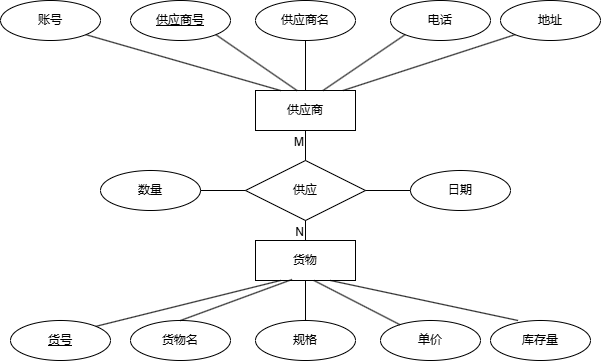

The diagram above was exported from draw.io. Its source (the exported page's mxGraphModel, read from the mxfile embedded in the PNG):
<mxGraphModel dx="954" dy="608" grid="1" gridSize="10" guides="1" tooltips="1" connect="1" arrows="1" fold="1" page="1" pageScale="1" pageWidth="850" pageHeight="1100" math="0" shadow="0" extFonts="Permanent Marker^https://fonts.googleapis.com/css?family=Permanent+Marker">
  <root>
    <mxCell id="0" />
    <mxCell id="1" parent="0" />
    <mxCell id="sp2p36tgRzbdls6sV9Jn-1" value="供应商" style="whiteSpace=wrap;html=1;align=center;" vertex="1" parent="1">
      <mxGeometry x="375" y="170" width="100" height="40" as="geometry" />
    </mxCell>
    <mxCell id="sp2p36tgRzbdls6sV9Jn-2" value="供应商号" style="ellipse;whiteSpace=wrap;html=1;align=center;fontStyle=4" vertex="1" parent="1">
      <mxGeometry x="250" y="80" width="100" height="40" as="geometry" />
    </mxCell>
    <mxCell id="sp2p36tgRzbdls6sV9Jn-3" value="供应商名" style="ellipse;whiteSpace=wrap;html=1;align=center;" vertex="1" parent="1">
      <mxGeometry x="375" y="80" width="100" height="40" as="geometry" />
    </mxCell>
    <mxCell id="sp2p36tgRzbdls6sV9Jn-4" value="电话" style="ellipse;whiteSpace=wrap;html=1;align=center;" vertex="1" parent="1">
      <mxGeometry x="510" y="80" width="100" height="40" as="geometry" />
    </mxCell>
    <mxCell id="sp2p36tgRzbdls6sV9Jn-5" value="地址" style="ellipse;whiteSpace=wrap;html=1;align=center;" vertex="1" parent="1">
      <mxGeometry x="620" y="80" width="100" height="40" as="geometry" />
    </mxCell>
    <mxCell id="sp2p36tgRzbdls6sV9Jn-6" value="账号" style="ellipse;whiteSpace=wrap;html=1;align=center;" vertex="1" parent="1">
      <mxGeometry x="120" y="80" width="100" height="40" as="geometry" />
    </mxCell>
    <mxCell id="sp2p36tgRzbdls6sV9Jn-7" value="货号" style="ellipse;whiteSpace=wrap;html=1;align=center;fontStyle=4" vertex="1" parent="1">
      <mxGeometry x="130" y="400" width="100" height="40" as="geometry" />
    </mxCell>
    <mxCell id="sp2p36tgRzbdls6sV9Jn-8" value="货物" style="whiteSpace=wrap;html=1;align=center;" vertex="1" parent="1">
      <mxGeometry x="375" y="320" width="100" height="40" as="geometry" />
    </mxCell>
    <mxCell id="sp2p36tgRzbdls6sV9Jn-9" value="货物名" style="ellipse;whiteSpace=wrap;html=1;align=center;" vertex="1" parent="1">
      <mxGeometry x="250" y="400" width="100" height="40" as="geometry" />
    </mxCell>
    <mxCell id="sp2p36tgRzbdls6sV9Jn-10" value="规格" style="ellipse;whiteSpace=wrap;html=1;align=center;" vertex="1" parent="1">
      <mxGeometry x="375" y="400" width="100" height="40" as="geometry" />
    </mxCell>
    <mxCell id="sp2p36tgRzbdls6sV9Jn-11" value="单价" style="ellipse;whiteSpace=wrap;html=1;align=center;" vertex="1" parent="1">
      <mxGeometry x="500" y="400" width="100" height="40" as="geometry" />
    </mxCell>
    <mxCell id="sp2p36tgRzbdls6sV9Jn-12" value="库存量" style="ellipse;whiteSpace=wrap;html=1;align=center;" vertex="1" parent="1">
      <mxGeometry x="610" y="400" width="100" height="40" as="geometry" />
    </mxCell>
    <mxCell id="sp2p36tgRzbdls6sV9Jn-13" value="供应" style="shape=rhombus;perimeter=rhombusPerimeter;whiteSpace=wrap;html=1;align=center;" vertex="1" parent="1">
      <mxGeometry x="365" y="240" width="120" height="60" as="geometry" />
    </mxCell>
    <mxCell id="sp2p36tgRzbdls6sV9Jn-17" value="" style="endArrow=none;html=1;rounded=0;exitX=0.5;exitY=1;exitDx=0;exitDy=0;" edge="1" parent="1" source="sp2p36tgRzbdls6sV9Jn-13" target="sp2p36tgRzbdls6sV9Jn-8">
      <mxGeometry relative="1" as="geometry">
        <mxPoint x="520" y="290" as="sourcePoint" />
        <mxPoint x="680" y="290" as="targetPoint" />
      </mxGeometry>
    </mxCell>
    <mxCell id="sp2p36tgRzbdls6sV9Jn-18" value="N" style="resizable=0;html=1;whiteSpace=wrap;align=right;verticalAlign=bottom;" connectable="0" vertex="1" parent="sp2p36tgRzbdls6sV9Jn-17">
      <mxGeometry x="1" relative="1" as="geometry" />
    </mxCell>
    <mxCell id="sp2p36tgRzbdls6sV9Jn-19" value="" style="endArrow=none;html=1;rounded=0;exitX=0.5;exitY=0;exitDx=0;exitDy=0;entryX=0.5;entryY=1;entryDx=0;entryDy=0;" edge="1" parent="1" source="sp2p36tgRzbdls6sV9Jn-13" target="sp2p36tgRzbdls6sV9Jn-1">
      <mxGeometry relative="1" as="geometry">
        <mxPoint x="510" y="250" as="sourcePoint" />
        <mxPoint x="670" y="250" as="targetPoint" />
      </mxGeometry>
    </mxCell>
    <mxCell id="sp2p36tgRzbdls6sV9Jn-20" value="M" style="resizable=0;html=1;whiteSpace=wrap;align=right;verticalAlign=bottom;" connectable="0" vertex="1" parent="sp2p36tgRzbdls6sV9Jn-19">
      <mxGeometry x="1" relative="1" as="geometry">
        <mxPoint y="20" as="offset" />
      </mxGeometry>
    </mxCell>
    <mxCell id="sp2p36tgRzbdls6sV9Jn-24" value="" style="endArrow=none;html=1;rounded=0;exitX=1;exitY=1;exitDx=0;exitDy=0;entryX=0.25;entryY=0;entryDx=0;entryDy=0;" edge="1" parent="1" source="sp2p36tgRzbdls6sV9Jn-6" target="sp2p36tgRzbdls6sV9Jn-1">
      <mxGeometry relative="1" as="geometry">
        <mxPoint x="280" y="150" as="sourcePoint" />
        <mxPoint x="440" y="150" as="targetPoint" />
      </mxGeometry>
    </mxCell>
    <mxCell id="sp2p36tgRzbdls6sV9Jn-25" value="" style="endArrow=none;html=1;rounded=0;exitX=1;exitY=1;exitDx=0;exitDy=0;entryX=0.415;entryY=0;entryDx=0;entryDy=0;entryPerimeter=0;" edge="1" parent="1" source="sp2p36tgRzbdls6sV9Jn-2" target="sp2p36tgRzbdls6sV9Jn-1">
      <mxGeometry relative="1" as="geometry">
        <mxPoint x="280" y="114" as="sourcePoint" />
        <mxPoint x="490" y="160" as="targetPoint" />
      </mxGeometry>
    </mxCell>
    <mxCell id="sp2p36tgRzbdls6sV9Jn-26" value="" style="endArrow=none;html=1;rounded=0;exitX=0.5;exitY=1;exitDx=0;exitDy=0;entryX=0.5;entryY=0;entryDx=0;entryDy=0;" edge="1" parent="1" source="sp2p36tgRzbdls6sV9Jn-3" target="sp2p36tgRzbdls6sV9Jn-1">
      <mxGeometry relative="1" as="geometry">
        <mxPoint x="225" y="134" as="sourcePoint" />
        <mxPoint x="435" y="180" as="targetPoint" />
      </mxGeometry>
    </mxCell>
    <mxCell id="sp2p36tgRzbdls6sV9Jn-27" value="" style="endArrow=none;html=1;rounded=0;exitX=0;exitY=1;exitDx=0;exitDy=0;entryX=0.675;entryY=0;entryDx=0;entryDy=0;entryPerimeter=0;" edge="1" parent="1" source="sp2p36tgRzbdls6sV9Jn-4" target="sp2p36tgRzbdls6sV9Jn-1">
      <mxGeometry relative="1" as="geometry">
        <mxPoint x="235" y="144" as="sourcePoint" />
        <mxPoint x="445" y="190" as="targetPoint" />
      </mxGeometry>
    </mxCell>
    <mxCell id="sp2p36tgRzbdls6sV9Jn-28" value="" style="endArrow=none;html=1;rounded=0;exitX=0;exitY=1;exitDx=0;exitDy=0;entryX=0.875;entryY=0;entryDx=0;entryDy=0;entryPerimeter=0;" edge="1" parent="1" source="sp2p36tgRzbdls6sV9Jn-5" target="sp2p36tgRzbdls6sV9Jn-1">
      <mxGeometry relative="1" as="geometry">
        <mxPoint x="245" y="154" as="sourcePoint" />
        <mxPoint x="455" y="200" as="targetPoint" />
      </mxGeometry>
    </mxCell>
    <mxCell id="sp2p36tgRzbdls6sV9Jn-31" value="" style="endArrow=none;html=1;rounded=0;exitX=1;exitY=0;exitDx=0;exitDy=0;entryX=0.25;entryY=1;entryDx=0;entryDy=0;" edge="1" parent="1" source="sp2p36tgRzbdls6sV9Jn-7" target="sp2p36tgRzbdls6sV9Jn-8">
      <mxGeometry relative="1" as="geometry">
        <mxPoint x="350" y="370" as="sourcePoint" />
        <mxPoint x="510" y="370" as="targetPoint" />
      </mxGeometry>
    </mxCell>
    <mxCell id="sp2p36tgRzbdls6sV9Jn-33" value="" style="endArrow=none;html=1;rounded=0;exitX=0.5;exitY=0;exitDx=0;exitDy=0;entryX=0.365;entryY=0.975;entryDx=0;entryDy=0;entryPerimeter=0;" edge="1" parent="1" source="sp2p36tgRzbdls6sV9Jn-9" target="sp2p36tgRzbdls6sV9Jn-8">
      <mxGeometry relative="1" as="geometry">
        <mxPoint x="225" y="416" as="sourcePoint" />
        <mxPoint x="425" y="360" as="targetPoint" />
      </mxGeometry>
    </mxCell>
    <mxCell id="sp2p36tgRzbdls6sV9Jn-34" value="" style="endArrow=none;html=1;rounded=0;exitX=0.5;exitY=0;exitDx=0;exitDy=0;entryX=0.5;entryY=1;entryDx=0;entryDy=0;" edge="1" parent="1" source="sp2p36tgRzbdls6sV9Jn-10" target="sp2p36tgRzbdls6sV9Jn-8">
      <mxGeometry relative="1" as="geometry">
        <mxPoint x="235" y="426" as="sourcePoint" />
        <mxPoint x="435" y="370" as="targetPoint" />
      </mxGeometry>
    </mxCell>
    <mxCell id="sp2p36tgRzbdls6sV9Jn-35" value="" style="endArrow=none;html=1;rounded=0;fontStyle=1;entryX=0.585;entryY=1;entryDx=0;entryDy=0;entryPerimeter=0;" edge="1" parent="1" source="sp2p36tgRzbdls6sV9Jn-11" target="sp2p36tgRzbdls6sV9Jn-8">
      <mxGeometry relative="1" as="geometry">
        <mxPoint x="245" y="436" as="sourcePoint" />
        <mxPoint x="440" y="350" as="targetPoint" />
      </mxGeometry>
    </mxCell>
    <mxCell id="sp2p36tgRzbdls6sV9Jn-36" value="" style="endArrow=none;html=1;rounded=0;exitX=0.275;exitY=0;exitDx=0;exitDy=0;entryX=0.75;entryY=1;entryDx=0;entryDy=0;exitPerimeter=0;" edge="1" parent="1" source="sp2p36tgRzbdls6sV9Jn-12" target="sp2p36tgRzbdls6sV9Jn-8">
      <mxGeometry relative="1" as="geometry">
        <mxPoint x="255" y="446" as="sourcePoint" />
        <mxPoint x="455" y="390" as="targetPoint" />
      </mxGeometry>
    </mxCell>
    <mxCell id="sp2p36tgRzbdls6sV9Jn-37" value="日期" style="ellipse;whiteSpace=wrap;html=1;align=center;" vertex="1" parent="1">
      <mxGeometry x="530" y="250" width="100" height="40" as="geometry" />
    </mxCell>
    <mxCell id="sp2p36tgRzbdls6sV9Jn-38" value="数量" style="ellipse;whiteSpace=wrap;html=1;align=center;" vertex="1" parent="1">
      <mxGeometry x="220" y="250" width="100" height="40" as="geometry" />
    </mxCell>
    <mxCell id="sp2p36tgRzbdls6sV9Jn-39" value="" style="endArrow=none;html=1;rounded=0;exitX=1;exitY=0.5;exitDx=0;exitDy=0;entryX=0;entryY=0.5;entryDx=0;entryDy=0;" edge="1" parent="1" source="sp2p36tgRzbdls6sV9Jn-38" target="sp2p36tgRzbdls6sV9Jn-13">
      <mxGeometry relative="1" as="geometry">
        <mxPoint x="350" y="300" as="sourcePoint" />
        <mxPoint x="510" y="300" as="targetPoint" />
      </mxGeometry>
    </mxCell>
    <mxCell id="sp2p36tgRzbdls6sV9Jn-40" value="" style="endArrow=none;html=1;rounded=0;exitX=1;exitY=0.5;exitDx=0;exitDy=0;entryX=0;entryY=0.5;entryDx=0;entryDy=0;" edge="1" parent="1" source="sp2p36tgRzbdls6sV9Jn-13" target="sp2p36tgRzbdls6sV9Jn-37">
      <mxGeometry relative="1" as="geometry">
        <mxPoint x="485" y="269.5" as="sourcePoint" />
        <mxPoint x="520" y="250" as="targetPoint" />
      </mxGeometry>
    </mxCell>
  </root>
</mxGraphModel>